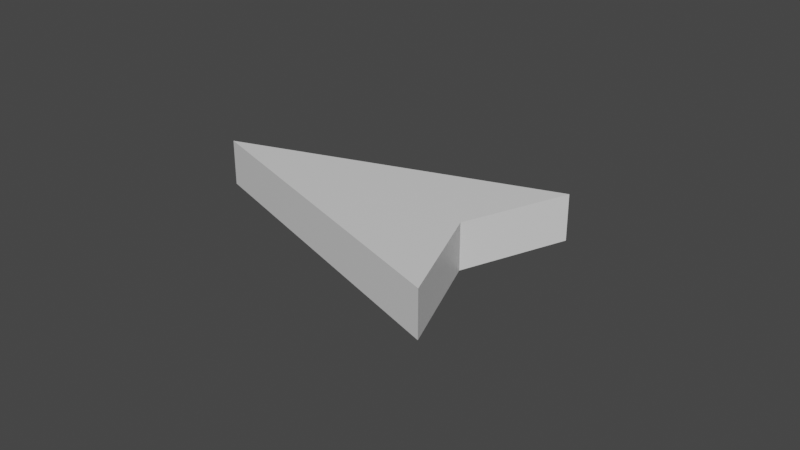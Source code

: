 # Source: PlayerModel.blend  (saved by Blender 2.92.15; exported with 4.5.12 LTS)
import bpy
from mathutils import Matrix  # noqa: F401  (used for matrix-valued properties, if any)

bpy.ops.wm.read_factory_settings(use_empty=True)
scene = bpy.context.scene
scene.name = 'Scene'

# ---- materials (node trees are filled in below, after node groups)
mat_material = bpy.data.materials.new('Material')
mat_material.alpha_threshold = 0.0
mat_material.use_transparent_shadow = False
mat_material.line_color = (0.0, 0.0, 0.0, 1.0)

# ---- material node trees
mat_material.use_nodes = True; mat_material.node_tree.nodes.clear()
_N = mat_material.node_tree.nodes; _L = mat_material.node_tree.links
n0 = _N.new('ShaderNodeOutputMaterial'); n0.name = 'Material Output'; n0.location = (300, 300)
n1 = _N.new('ShaderNodeBsdfPrincipled'); n1.name = 'Principled BSDF'; n1.location = (10, 300)
n1.distribution = 'GGX'
n1.subsurface_method = 'BURLEY'
n1.inputs[2].default_value = 0.4
n1.inputs[3].default_value = 1.45
n1.inputs[27].default_value = (0.0, 0.0, 0.0, 1.0)
n1.inputs[28].default_value = 1.0
_L.new(n1.outputs[0], n0.inputs[0])
n0.is_active_output = True

# ---- world
world_world = bpy.data.worlds.new('World'); scene.world = world_world
world_world.use_nodes = True; world_world.node_tree.nodes.clear()
_N = world_world.node_tree.nodes; _L = world_world.node_tree.links
n0 = _N.new('ShaderNodeOutputWorld'); n0.name = 'World Output'; n0.location = (300, 300)
n1 = _N.new('ShaderNodeBackground'); n1.name = 'Background'; n1.location = (10, 300)
n1.inputs[0].default_value = (0.05088, 0.05088, 0.05088, 1.0)
_L.new(n1.outputs[0], n0.inputs[0])
n0.is_active_output = True
world_world.color = (0.05088, 0.05088, 0.05088)
world_world.use_sun_shadow = False
world_world.sun_shadow_jitter_overblur = 0.0

# ---- meshes
me_cube = bpy.data.meshes.new('Cube')
me_cube.from_pydata([(0.9998, 0.005521, 1.0), (0.9998, 0.005521, -1.0), (0.3122, -0.2994, 1.0), (0.3122, -0.2994, -1.0), (-1.0, 1.0, 1.0), (-1.0, 1.0, -1.0), (0.0006643, -1.0, 1.0), (0.0006643, -1.0, -1.0)], [], [(0, 4, 6, 2), (3, 2, 6, 7), (7, 6, 4, 5), (5, 1, 3, 7), (1, 0, 2, 3), (5, 4, 0, 1)])
_uv = me_cube.uv_layers.new(name='UVMap')
_uv.uv.foreach_set('vector', [0.625, 0.5, 0.875, 0.5, 0.875, 0.75, 0.625, 0.75, 0.375, 0.75, 0.625, 0.75, 0.625, 1.0, 0.375, 1.0, 0.375, 0.0, 0.625, 0.0, 0.625, 0.25, 0.375, 0.25, 0.125, 0.5, 0.375, 0.5, 0.375, 0.75, 0.125, 0.75, 0.375, 0.5, 0.625, 0.5, 0.625, 0.75, 0.375, 0.75, 0.375, 0.25, 0.625, 0.25, 0.625, 0.5, 0.375, 0.5])
me_cube.materials.append(mat_material)
me_cube.use_remesh_preserve_volume = False
me_cube.use_remesh_preserve_attributes = False
me_cube.use_mirror_vertex_groups = False
me_cube.update()

# ---- objects
ob_playercharacter = bpy.data.objects.new('PlayerCharacter', me_cube)

# ---- transforms, parenting, visibility, modifiers, constraints
ob_playercharacter.location = (0.0, 0.0, 0.0)
ob_playercharacter.rotation_euler = (0.0, 0.0, 0.7854)
ob_playercharacter.scale = (5.008, 5.008, 0.7706)
ob_playercharacter.lock_rotations_4d = False
ob_playercharacter.empty_display_type = 'ARROWS'
ob_playercharacter.lineart.crease_threshold = 0.0

# ---- collection membership
scene.collection.objects.link(ob_playercharacter)

# ---- scene / render settings (as saved in the file)
scene.frame_start = 1; scene.frame_end = 250; scene.frame_set(1)
scene.render.engine = 'BLENDER_EEVEE_NEXT'
scene.cycles.use_denoising = False
scene.cycles.samples = 128
scene.cycles.sampling_pattern = 'TABULATED_SOBOL'
scene.cycles.use_adaptive_sampling = False
scene.cycles.use_light_tree = False
scene.view_settings.view_transform = 'Filmic'
scene.unit_settings.scale_length = 0.1
bpy.context.view_layer.update()

# ---- added for rendering (the .blend has no active camera and no usable light): camera, sun
cam_auto = bpy.data.cameras.new('AutoCamera')
cam_auto.lens = 50.0
cam_auto.sensor_width = 36.0
cam_auto.clip_end = 1000.0
ob_auto_camera = bpy.data.objects.new('AutoCamera', cam_auto)
scene.collection.objects.link(ob_auto_camera)
ob_auto_camera.location = (18.589, -22.3075, 14.8715)
ob_auto_camera.rotation_euler = (1.09748, -7.21219e-08, 0.694738)
scene.camera = ob_auto_camera
light_auto_sun = bpy.data.lights.new('AutoSun', 'SUN')
light_auto_sun.energy = 3.0
light_auto_sun.angle = 0.0523599
ob_auto_sun = bpy.data.objects.new('AutoSun', light_auto_sun)
scene.collection.objects.link(ob_auto_sun)
ob_auto_sun.rotation_euler = (0.872665, 0.174533, 0.523599)
bpy.context.view_layer.update()
